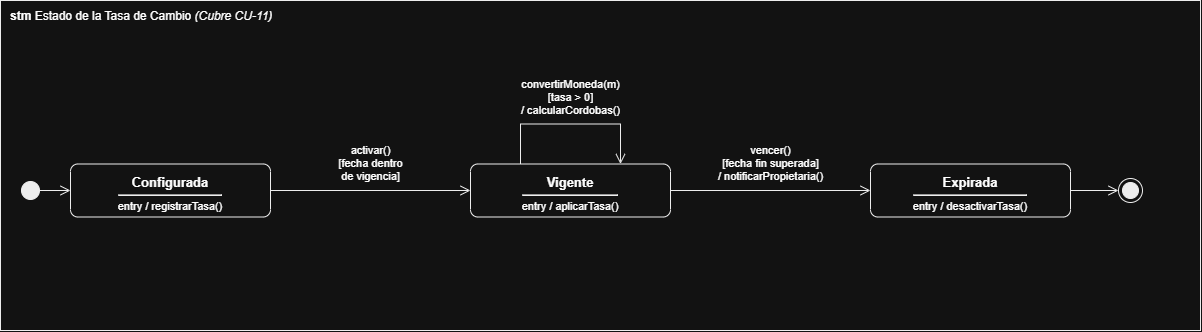

The diagram above was exported from draw.io. Its source (the exported page's mxGraphModel, read from the mxfile embedded in the PNG):
<mxGraphModel dx="1030" dy="626" grid="1" gridSize="10" guides="1" tooltips="1" connect="1" arrows="1" fold="1" page="1" pageScale="1" pageWidth="827" pageHeight="1169" math="0" shadow="0">
  <root>
    <mxCell id="0" />
    <mxCell id="1" parent="0" />
    <mxCell id="z6uMGVIZQNajRxUIvzyh-1" parent="1" style="rounded=0;whiteSpace=wrap;html=1;fillColor=none;strokeColor=#000000;verticalAlign=top;align=left;spacingLeft=8;spacingTop=2;fontSize=12;" value="&lt;b&gt;stm&lt;/b&gt; Estado de la Tasa de Cambio &lt;i&gt;(Cubre CU-11)&lt;/i&gt;" vertex="1">
      <mxGeometry height="330" width="1200" x="300" y="350" as="geometry" />
    </mxCell>
    <mxCell id="z6uMGVIZQNajRxUIvzyh-2" parent="z6uMGVIZQNajRxUIvzyh-1" style="rounded=1;arcSize=14;whiteSpace=wrap;html=1;fillColor=#ffffff;strokeColor=#000000;verticalAlign=top;align=center;spacingTop=4;fontSize=11;" value="&lt;b&gt;&lt;font style=&quot;font-size:13px&quot;&gt;Configurada&lt;/font&gt;&lt;/b&gt;&lt;hr style=&quot;margin:3px 0 4px 0&quot;&gt;entry / registrarTasa()" vertex="1">
      <mxGeometry height="53" width="200" x="70" y="163.5" as="geometry" />
    </mxCell>
    <mxCell id="z6uMGVIZQNajRxUIvzyh-3" parent="z6uMGVIZQNajRxUIvzyh-1" style="rounded=1;arcSize=14;whiteSpace=wrap;html=1;fillColor=#ffffff;strokeColor=#000000;verticalAlign=top;align=center;spacingTop=4;fontSize=11;" value="&lt;b&gt;&lt;font style=&quot;font-size:13px&quot;&gt;Vigente&lt;/font&gt;&lt;/b&gt;&lt;hr style=&quot;margin:3px 0 4px 0&quot;&gt;entry / aplicarTasa()" vertex="1">
      <mxGeometry height="53" width="200" x="470" y="163.5" as="geometry" />
    </mxCell>
    <mxCell id="z6uMGVIZQNajRxUIvzyh-4" parent="z6uMGVIZQNajRxUIvzyh-1" style="rounded=1;arcSize=14;whiteSpace=wrap;html=1;fillColor=#ffffff;strokeColor=#000000;verticalAlign=top;align=center;spacingTop=4;fontSize=11;" value="&lt;b&gt;&lt;font style=&quot;font-size:13px&quot;&gt;Expirada&lt;/font&gt;&lt;/b&gt;&lt;hr style=&quot;margin:3px 0 4px 0&quot;&gt;entry / desactivarTasa()" vertex="1">
      <mxGeometry height="53" width="200" x="870" y="163.5" as="geometry" />
    </mxCell>
    <mxCell id="z6uMGVIZQNajRxUIvzyh-5" parent="z6uMGVIZQNajRxUIvzyh-1" style="ellipse;html=1;fillColor=#000000;strokeColor=#000000;" value="" vertex="1">
      <mxGeometry height="18" width="18" x="21" y="181" as="geometry" />
    </mxCell>
    <mxCell id="z6uMGVIZQNajRxUIvzyh-6" parent="z6uMGVIZQNajRxUIvzyh-1" style="ellipse;html=1;shape=endState;fillColor=#000000;strokeColor=#000000;" value="" vertex="1">
      <mxGeometry height="24" width="24" x="1118" y="178" as="geometry" />
    </mxCell>
    <mxCell id="z6uMGVIZQNajRxUIvzyh-7" edge="1" parent="z6uMGVIZQNajRxUIvzyh-1" source="z6uMGVIZQNajRxUIvzyh-5" style="html=1;rounded=0;endArrow=open;endSize=8;endFill=0;strokeColor=#000000;exitX=1.000;exitY=0.500;exitDx=0;exitDy=0;entryX=0.000;entryY=0.500;entryDx=0;entryDy=0;" target="z6uMGVIZQNajRxUIvzyh-2" value="">
      <mxGeometry relative="1" as="geometry" />
    </mxCell>
    <mxCell id="z6uMGVIZQNajRxUIvzyh-8" edge="1" parent="z6uMGVIZQNajRxUIvzyh-1" source="z6uMGVIZQNajRxUIvzyh-2" style="html=1;rounded=0;endArrow=open;endSize=8;endFill=0;strokeColor=#000000;exitX=1.000;exitY=0.500;exitDx=0;exitDy=0;entryX=0.000;entryY=0.500;entryDx=0;entryDy=0;" target="z6uMGVIZQNajRxUIvzyh-3" value="">
      <mxGeometry relative="1" as="geometry" />
    </mxCell>
    <mxCell id="z6uMGVIZQNajRxUIvzyh-9" edge="1" parent="z6uMGVIZQNajRxUIvzyh-1" source="z6uMGVIZQNajRxUIvzyh-3" style="html=1;rounded=0;endArrow=open;endSize=8;endFill=0;strokeColor=#000000;exitX=1.000;exitY=0.500;exitDx=0;exitDy=0;entryX=0.000;entryY=0.500;entryDx=0;entryDy=0;" target="z6uMGVIZQNajRxUIvzyh-4" value="">
      <mxGeometry relative="1" as="geometry" />
    </mxCell>
    <mxCell id="z6uMGVIZQNajRxUIvzyh-10" edge="1" parent="z6uMGVIZQNajRxUIvzyh-1" source="z6uMGVIZQNajRxUIvzyh-3" style="html=1;rounded=0;endArrow=open;endSize=8;endFill=0;strokeColor=#000000;exitX=0.250;exitY=0.000;exitDx=0;exitDy=0;entryX=0.750;entryY=0.000;entryDx=0;entryDy=0;" target="z6uMGVIZQNajRxUIvzyh-3" value="">
      <mxGeometry relative="1" as="geometry">
        <Array as="points">
          <mxPoint x="520" y="123.5" />
          <mxPoint x="620" y="123.5" />
        </Array>
      </mxGeometry>
    </mxCell>
    <mxCell id="z6uMGVIZQNajRxUIvzyh-11" edge="1" parent="z6uMGVIZQNajRxUIvzyh-1" source="z6uMGVIZQNajRxUIvzyh-4" style="html=1;rounded=0;endArrow=open;endSize=8;endFill=0;strokeColor=#000000;exitX=1.000;exitY=0.500;exitDx=0;exitDy=0;entryX=0.000;entryY=0.500;entryDx=0;entryDy=0;" target="z6uMGVIZQNajRxUIvzyh-6" value="">
      <mxGeometry relative="1" as="geometry" />
    </mxCell>
    <mxCell id="z6uMGVIZQNajRxUIvzyh-12" parent="z6uMGVIZQNajRxUIvzyh-1" style="text;html=1;whiteSpace=nowrap;fontSize=11;strokeColor=none;fillColor=none;align=center;verticalAlign=middle;spacing=0;" value="activar()&lt;br&gt;[fecha dentro&lt;br&gt;de vigencia]" vertex="1">
      <mxGeometry height="46" width="88.6" x="325.7" y="140" as="geometry" />
    </mxCell>
    <mxCell id="z6uMGVIZQNajRxUIvzyh-13" parent="z6uMGVIZQNajRxUIvzyh-1" style="text;html=1;whiteSpace=nowrap;fontSize=11;strokeColor=none;fillColor=none;align=center;verticalAlign=middle;spacing=0;" value="vencer()&lt;br&gt;[fecha fin superada]&lt;br&gt;/ notificarPropietaria()" vertex="1">
      <mxGeometry height="46" width="156.8" x="691.6" y="140" as="geometry" />
    </mxCell>
    <mxCell id="z6uMGVIZQNajRxUIvzyh-14" parent="z6uMGVIZQNajRxUIvzyh-1" style="text;html=1;whiteSpace=nowrap;fontSize=11;strokeColor=none;fillColor=none;align=center;verticalAlign=middle;spacing=0;" value="convertirMoneda(m)&lt;br&gt;[tasa &amp;gt; 0]&lt;br&gt;/ calcularCordobas()" vertex="1">
      <mxGeometry height="46" width="132" x="504" y="73.5" as="geometry" />
    </mxCell>
  </root>
</mxGraphModel>